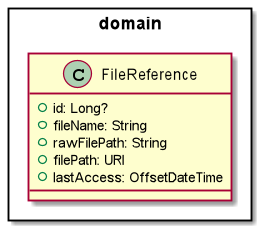

The diagram above was rendered by PlantUML. Its source (embedded in the PNG):
@startuml
package domain <<Rectangle>> {
    class FileReference {
        + id: Long?
        + fileName: String
        + rawFilePath: String
        + filePath: URI
        + lastAccess: OffsetDateTime
    }
}

@enduml